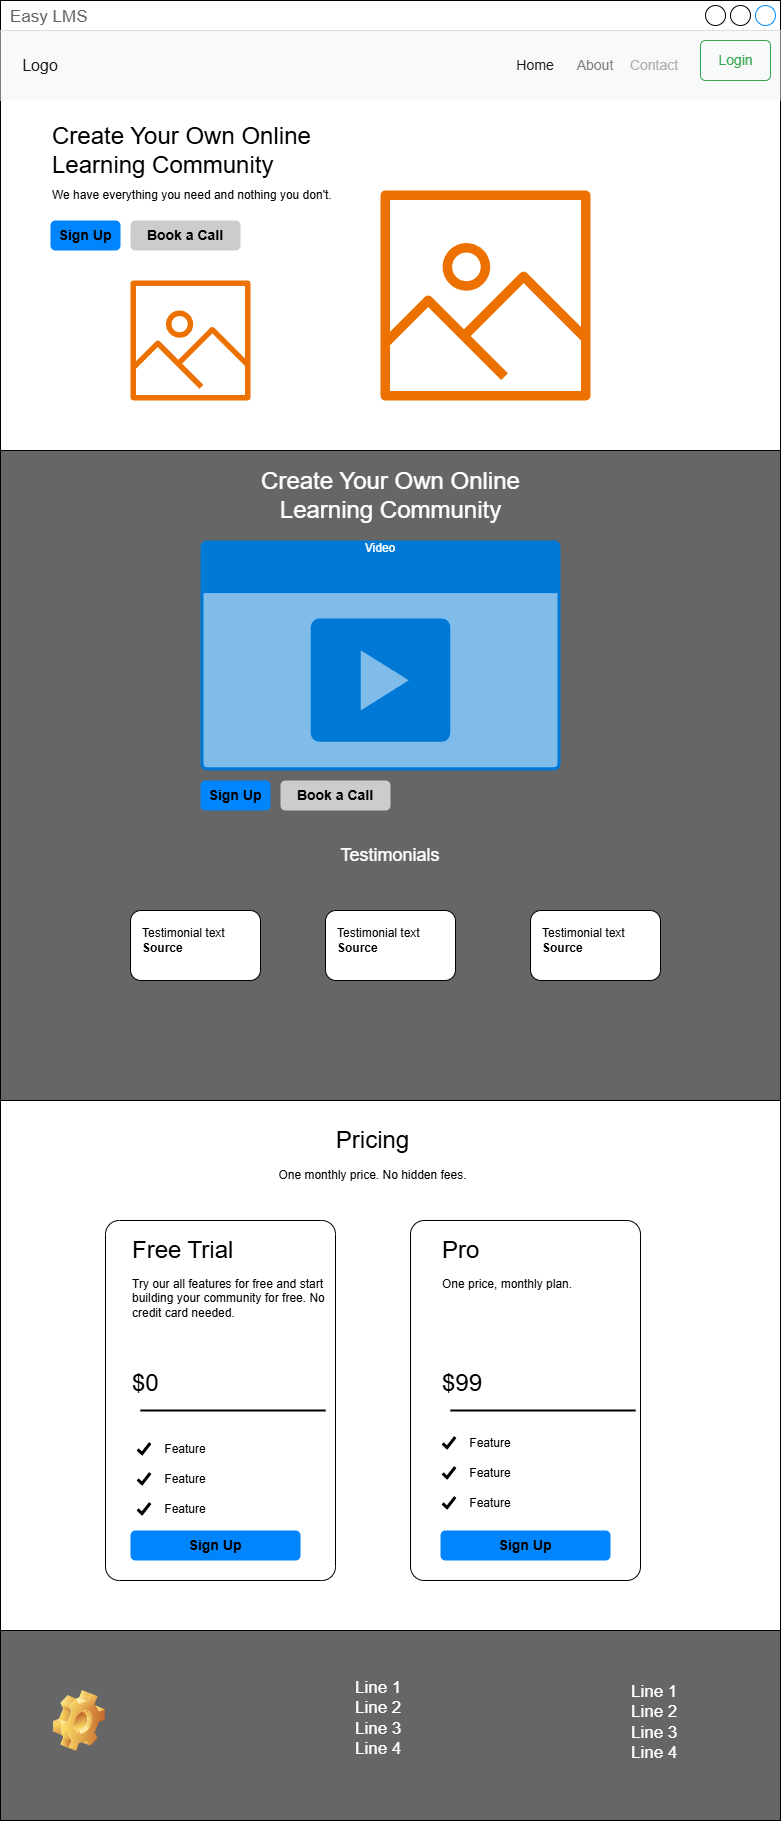

The diagram above was exported from draw.io. Its source (the exported page's mxGraphModel, read from the mxfile embedded in the PNG):
<mxGraphModel dx="2261" dy="1915" grid="1" gridSize="10" guides="1" tooltips="1" connect="1" arrows="1" fold="1" page="1" pageScale="1" pageWidth="827" pageHeight="1169" math="0" shadow="0">
  <root>
    <mxCell id="0" />
    <mxCell id="1" parent="0" />
    <mxCell id="JwguTMzJzg2vz1tWly4z-8" value="Easy LMS" style="strokeWidth=1;shadow=0;dashed=0;align=center;html=1;shape=mxgraph.mockup.containers.window;align=left;verticalAlign=top;spacingLeft=8;strokeColor2=#008cff;strokeColor3=#c4c4c4;fontColor=#666666;mainText=;fontSize=17;labelBackgroundColor=none;whiteSpace=wrap;fillStyle=auto;" vertex="1" parent="1">
      <mxGeometry x="-290" y="-760" width="780" height="1820" as="geometry" />
    </mxCell>
    <mxCell id="JwguTMzJzg2vz1tWly4z-9" value="" style="html=1;shadow=0;dashed=0;fillColor=#F8F9FA;strokeColor=none;fontSize=16;fontColor=#181819;align=left;spacing=15;" vertex="1" parent="1">
      <mxGeometry x="-290" y="-730" width="780" height="70" as="geometry" />
    </mxCell>
    <mxCell id="JwguTMzJzg2vz1tWly4z-10" value="" style="swimlane;shape=mxgraph.bootstrap.anchor;strokeColor=none;fillColor=none;fontColor=#0085FC;fontStyle=0;childLayout=stackLayout;horizontal=0;startSize=0;horizontalStack=1;resizeParent=1;resizeParentMax=0;resizeLast=0;collapsible=0;marginBottom=0;whiteSpace=wrap;html=1;resizeWidth=0;" vertex="1" parent="JwguTMzJzg2vz1tWly4z-9">
      <mxGeometry y="11.666666666666668" width="80" height="46.66666666666667" as="geometry" />
    </mxCell>
    <mxCell id="JwguTMzJzg2vz1tWly4z-11" value="Logo" style="text;strokeColor=none;align=center;verticalAlign=middle;spacingLeft=10;spacingRight=10;points=[[0,0.5],[1,0.5]];portConstraint=eastwest;rotatable=0;whiteSpace=wrap;html=1;fillColor=none;fontColor=#181819;fontSize=16;" vertex="1" parent="JwguTMzJzg2vz1tWly4z-10">
      <mxGeometry width="80" height="46.66666666666667" as="geometry" />
    </mxCell>
    <mxCell id="JwguTMzJzg2vz1tWly4z-17" value="Login" style="html=1;shadow=0;dashed=0;shape=mxgraph.bootstrap.rrect;rSize=5;fontSize=14;fontColor=#33A64C;strokeColor=#33A64C;fillColor=none;" vertex="1" parent="JwguTMzJzg2vz1tWly4z-9">
      <mxGeometry x="1" width="70" height="40" relative="1" as="geometry">
        <mxPoint x="-80" y="10" as="offset" />
      </mxGeometry>
    </mxCell>
    <mxCell id="JwguTMzJzg2vz1tWly4z-12" value="Home" style="text;strokeColor=none;align=center;verticalAlign=middle;spacingLeft=10;spacingRight=10;points=[[0,0.5],[1,0.5]];portConstraint=eastwest;rotatable=0;whiteSpace=wrap;html=1;fillColor=none;fontColor=#181819;fontSize=14;" vertex="1" parent="JwguTMzJzg2vz1tWly4z-9">
      <mxGeometry x="510" y="11.666666666666629" width="50" height="46.66666666666667" as="geometry" />
    </mxCell>
    <mxCell id="JwguTMzJzg2vz1tWly4z-16" value="Contact" style="text;strokeColor=none;align=center;verticalAlign=middle;spacingLeft=10;spacingRight=10;points=[[0,0.5],[1,0.5]];portConstraint=eastwest;rotatable=0;whiteSpace=wrap;html=1;fillColor=none;fontColor=#ADAEAF;fontSize=14;" vertex="1" parent="JwguTMzJzg2vz1tWly4z-9">
      <mxGeometry x="614" y="11.666666666666629" width="80" height="46.66666666666667" as="geometry" />
    </mxCell>
    <mxCell id="JwguTMzJzg2vz1tWly4z-19" value="About" style="text;strokeColor=none;align=center;verticalAlign=middle;spacingLeft=10;spacingRight=10;points=[[0,0.5],[1,0.5]];portConstraint=eastwest;rotatable=0;whiteSpace=wrap;html=1;fillColor=none;fontColor=#7C7C7D;fontSize=14;" vertex="1" parent="JwguTMzJzg2vz1tWly4z-9">
      <mxGeometry x="560" y="11.666666666666629" width="70" height="46.66666666666667" as="geometry" />
    </mxCell>
    <mxCell id="JwguTMzJzg2vz1tWly4z-20" value="&lt;font style=&quot;font-size: 24px;&quot;&gt;Create Your Own Online Learning Community&lt;/font&gt;" style="text;html=1;align=left;verticalAlign=middle;whiteSpace=wrap;rounded=0;" vertex="1" parent="1">
      <mxGeometry x="-240" y="-640" width="330" height="60" as="geometry" />
    </mxCell>
    <mxCell id="JwguTMzJzg2vz1tWly4z-21" value="We have everything you need and nothing you don't." style="text;html=1;align=left;verticalAlign=middle;whiteSpace=wrap;rounded=0;" vertex="1" parent="1">
      <mxGeometry x="-240" y="-580" width="310" height="30" as="geometry" />
    </mxCell>
    <mxCell id="JwguTMzJzg2vz1tWly4z-22" value="&lt;font color=&quot;#000000&quot;&gt;Sign Up&lt;/font&gt;" style="html=1;shadow=0;dashed=0;shape=mxgraph.bootstrap.rrect;rSize=5;strokeColor=none;strokeWidth=1;fillColor=#0085FC;fontColor=#FFFFFF;whiteSpace=wrap;align=center;verticalAlign=middle;spacingLeft=0;fontStyle=1;fontSize=14;spacing=5;" vertex="1" parent="1">
      <mxGeometry x="-240" y="-540" width="70" height="30" as="geometry" />
    </mxCell>
    <mxCell id="JwguTMzJzg2vz1tWly4z-24" value="&lt;font color=&quot;#000000&quot;&gt;Book a Call&lt;/font&gt;" style="html=1;shadow=0;dashed=0;shape=mxgraph.bootstrap.rrect;rSize=5;strokeColor=none;strokeWidth=1;fillColor=#CCCCCC;fontColor=#FFFFFF;whiteSpace=wrap;align=center;verticalAlign=middle;spacingLeft=0;fontStyle=1;fontSize=14;spacing=5;" vertex="1" parent="1">
      <mxGeometry x="-160" y="-540" width="110" height="30" as="geometry" />
    </mxCell>
    <mxCell id="JwguTMzJzg2vz1tWly4z-27" value="" style="sketch=0;outlineConnect=0;fontColor=#232F3E;gradientColor=none;fillColor=#ED7100;strokeColor=none;dashed=0;verticalLabelPosition=bottom;verticalAlign=top;align=center;html=1;fontSize=12;fontStyle=0;aspect=fixed;pointerEvents=1;shape=mxgraph.aws4.container_registry_image;" vertex="1" parent="1">
      <mxGeometry x="-160" y="-480" width="120" height="120" as="geometry" />
    </mxCell>
    <mxCell id="JwguTMzJzg2vz1tWly4z-28" value="" style="sketch=0;outlineConnect=0;fontColor=#232F3E;gradientColor=none;fillColor=#ED7100;strokeColor=none;dashed=0;verticalLabelPosition=bottom;verticalAlign=top;align=center;html=1;fontSize=12;fontStyle=0;aspect=fixed;pointerEvents=1;shape=mxgraph.aws4.container_registry_image;" vertex="1" parent="1">
      <mxGeometry x="90" y="-570" width="210" height="210" as="geometry" />
    </mxCell>
    <mxCell id="JwguTMzJzg2vz1tWly4z-29" value="" style="rounded=0;whiteSpace=wrap;html=1;fillColor=#666666;" vertex="1" parent="1">
      <mxGeometry x="-290" y="-310" width="780" height="650" as="geometry" />
    </mxCell>
    <mxCell id="JwguTMzJzg2vz1tWly4z-30" value="&lt;font style=&quot;font-size: 24px;&quot;&gt;Create Your Own Online Learning Community&lt;/font&gt;" style="text;html=1;align=center;verticalAlign=middle;whiteSpace=wrap;rounded=0;fontColor=#FFFFFF;" vertex="1" parent="1">
      <mxGeometry x="-57.5" y="-300" width="315" height="70" as="geometry" />
    </mxCell>
    <mxCell id="JwguTMzJzg2vz1tWly4z-31" value="Video" style="html=1;whiteSpace=wrap;strokeColor=none;fillColor=#0079D6;labelPosition=center;verticalLabelPosition=middle;verticalAlign=top;align=center;fontSize=12;outlineConnect=0;spacingTop=-6;fontColor=#FFFFFF;sketch=0;shape=mxgraph.sitemap.video;" vertex="1" parent="1">
      <mxGeometry x="-90" y="-220" width="360" height="230" as="geometry" />
    </mxCell>
    <mxCell id="JwguTMzJzg2vz1tWly4z-33" value="&lt;font color=&quot;#000000&quot;&gt;Sign Up&lt;/font&gt;" style="html=1;shadow=0;dashed=0;shape=mxgraph.bootstrap.rrect;rSize=5;strokeColor=none;strokeWidth=1;fillColor=#0085FC;fontColor=#FFFFFF;whiteSpace=wrap;align=center;verticalAlign=middle;spacingLeft=0;fontStyle=1;fontSize=14;spacing=5;" vertex="1" parent="1">
      <mxGeometry x="-90" y="20" width="70" height="30" as="geometry" />
    </mxCell>
    <mxCell id="JwguTMzJzg2vz1tWly4z-34" value="&lt;font color=&quot;#000000&quot;&gt;Book a Call&lt;/font&gt;" style="html=1;shadow=0;dashed=0;shape=mxgraph.bootstrap.rrect;rSize=5;strokeColor=none;strokeWidth=1;fillColor=#CCCCCC;fontColor=#FFFFFF;whiteSpace=wrap;align=center;verticalAlign=middle;spacingLeft=0;fontStyle=1;fontSize=14;spacing=5;" vertex="1" parent="1">
      <mxGeometry x="-10" y="20" width="110" height="30" as="geometry" />
    </mxCell>
    <mxCell id="JwguTMzJzg2vz1tWly4z-35" value="&lt;font style=&quot;font-size: 18px;&quot; color=&quot;#ffffff&quot;&gt;Testimonials&lt;/font&gt;" style="text;html=1;align=center;verticalAlign=middle;whiteSpace=wrap;rounded=0;" vertex="1" parent="1">
      <mxGeometry x="-10" y="70" width="220" height="50" as="geometry" />
    </mxCell>
    <mxCell id="JwguTMzJzg2vz1tWly4z-36" value="" style="rounded=1;whiteSpace=wrap;html=1;" vertex="1" parent="1">
      <mxGeometry x="-160" y="150" width="130" height="70" as="geometry" />
    </mxCell>
    <mxCell id="JwguTMzJzg2vz1tWly4z-40" value="Testimonial text&amp;nbsp;&lt;div&gt;&lt;b&gt;Source&lt;/b&gt;&lt;/div&gt;" style="text;html=1;align=left;verticalAlign=middle;whiteSpace=wrap;rounded=0;" vertex="1" parent="1">
      <mxGeometry x="-150" y="155" width="110" height="50" as="geometry" />
    </mxCell>
    <mxCell id="JwguTMzJzg2vz1tWly4z-43" value="" style="rounded=1;whiteSpace=wrap;html=1;" vertex="1" parent="1">
      <mxGeometry x="35" y="150" width="130" height="70" as="geometry" />
    </mxCell>
    <mxCell id="JwguTMzJzg2vz1tWly4z-44" value="Testimonial text&amp;nbsp;&lt;div&gt;&lt;b&gt;Source&lt;/b&gt;&lt;/div&gt;" style="text;html=1;align=left;verticalAlign=middle;whiteSpace=wrap;rounded=0;" vertex="1" parent="1">
      <mxGeometry x="45" y="155" width="110" height="50" as="geometry" />
    </mxCell>
    <mxCell id="JwguTMzJzg2vz1tWly4z-45" value="" style="rounded=1;whiteSpace=wrap;html=1;" vertex="1" parent="1">
      <mxGeometry x="240" y="150" width="130" height="70" as="geometry" />
    </mxCell>
    <mxCell id="JwguTMzJzg2vz1tWly4z-46" value="Testimonial text&amp;nbsp;&lt;div&gt;&lt;b&gt;Source&lt;/b&gt;&lt;/div&gt;" style="text;html=1;align=left;verticalAlign=middle;whiteSpace=wrap;rounded=0;" vertex="1" parent="1">
      <mxGeometry x="250" y="155" width="110" height="50" as="geometry" />
    </mxCell>
    <mxCell id="JwguTMzJzg2vz1tWly4z-47" value="&lt;font style=&quot;font-size: 24px;&quot;&gt;Pricing&lt;/font&gt;" style="text;html=1;align=center;verticalAlign=middle;whiteSpace=wrap;rounded=0;fontColor=#000000;" vertex="1" parent="1">
      <mxGeometry x="-65" y="360" width="295" height="40" as="geometry" />
    </mxCell>
    <mxCell id="JwguTMzJzg2vz1tWly4z-48" value="One monthly price. No hidden fees." style="text;html=1;align=center;verticalAlign=middle;whiteSpace=wrap;rounded=0;" vertex="1" parent="1">
      <mxGeometry x="-60" y="400" width="285" height="30" as="geometry" />
    </mxCell>
    <mxCell id="JwguTMzJzg2vz1tWly4z-49" value="" style="rounded=1;whiteSpace=wrap;html=1;arcSize=6;" vertex="1" parent="1">
      <mxGeometry x="-185" y="460" width="230" height="360" as="geometry" />
    </mxCell>
    <mxCell id="JwguTMzJzg2vz1tWly4z-50" value="" style="rounded=1;whiteSpace=wrap;html=1;arcSize=6;" vertex="1" parent="1">
      <mxGeometry x="120" y="460" width="230" height="360" as="geometry" />
    </mxCell>
    <mxCell id="JwguTMzJzg2vz1tWly4z-51" value="&lt;font style=&quot;font-size: 24px;&quot;&gt;Free Trial&lt;/font&gt;" style="text;html=1;align=left;verticalAlign=middle;whiteSpace=wrap;rounded=0;fontColor=#000000;" vertex="1" parent="1">
      <mxGeometry x="-160" y="470" width="135" height="40" as="geometry" />
    </mxCell>
    <mxCell id="JwguTMzJzg2vz1tWly4z-52" value="Try our all features for free and start building your community for free. No credit card needed." style="text;html=1;align=left;verticalAlign=top;whiteSpace=wrap;rounded=0;" vertex="1" parent="1">
      <mxGeometry x="-160" y="510" width="200" height="70" as="geometry" />
    </mxCell>
    <mxCell id="JwguTMzJzg2vz1tWly4z-53" value="&lt;font style=&quot;font-size: 24px;&quot;&gt;$0&lt;/font&gt;" style="text;html=1;align=left;verticalAlign=middle;whiteSpace=wrap;rounded=0;fontColor=#000000;" vertex="1" parent="1">
      <mxGeometry x="-160" y="600" width="80" height="45" as="geometry" />
    </mxCell>
    <mxCell id="JwguTMzJzg2vz1tWly4z-55" value="" style="line;strokeWidth=2;html=1;fontSize=11;" vertex="1" parent="1">
      <mxGeometry x="-150" y="645" width="185" height="10" as="geometry" />
    </mxCell>
    <mxCell id="JwguTMzJzg2vz1tWly4z-56" value="" style="line;strokeWidth=2;html=1;fontSize=11;" vertex="1" parent="1">
      <mxGeometry x="160" y="645" width="185" height="10" as="geometry" />
    </mxCell>
    <mxCell id="JwguTMzJzg2vz1tWly4z-57" value="&lt;font style=&quot;font-size: 24px;&quot;&gt;Pro&lt;/font&gt;" style="text;html=1;align=left;verticalAlign=middle;whiteSpace=wrap;rounded=0;fontColor=#000000;" vertex="1" parent="1">
      <mxGeometry x="150" y="470" width="135" height="40" as="geometry" />
    </mxCell>
    <mxCell id="JwguTMzJzg2vz1tWly4z-58" value="One price, monthly plan." style="text;html=1;align=left;verticalAlign=top;whiteSpace=wrap;rounded=0;" vertex="1" parent="1">
      <mxGeometry x="150" y="510" width="200" height="70" as="geometry" />
    </mxCell>
    <mxCell id="JwguTMzJzg2vz1tWly4z-59" value="&lt;font style=&quot;font-size: 24px;&quot;&gt;$99&lt;/font&gt;" style="text;html=1;align=left;verticalAlign=middle;whiteSpace=wrap;rounded=0;fontColor=#000000;" vertex="1" parent="1">
      <mxGeometry x="150" y="600" width="80" height="45" as="geometry" />
    </mxCell>
    <mxCell id="JwguTMzJzg2vz1tWly4z-60" value="" style="shape=image;html=1;verticalAlign=top;verticalLabelPosition=bottom;labelBackgroundColor=#ffffff;imageAspect=0;aspect=fixed;image=https://cdn4.iconfinder.com/data/icons/ionicons/512/icon-checkmark-128.png" vertex="1" parent="1">
      <mxGeometry x="-155" y="680" width="18" height="18" as="geometry" />
    </mxCell>
    <mxCell id="JwguTMzJzg2vz1tWly4z-66" value="Feature" style="text;html=1;align=center;verticalAlign=middle;whiteSpace=wrap;rounded=0;" vertex="1" parent="1">
      <mxGeometry x="-135" y="674" width="60" height="30" as="geometry" />
    </mxCell>
    <mxCell id="JwguTMzJzg2vz1tWly4z-67" value="" style="shape=image;html=1;verticalAlign=top;verticalLabelPosition=bottom;labelBackgroundColor=#ffffff;imageAspect=0;aspect=fixed;image=https://cdn4.iconfinder.com/data/icons/ionicons/512/icon-checkmark-128.png" vertex="1" parent="1">
      <mxGeometry x="-155" y="710" width="18" height="18" as="geometry" />
    </mxCell>
    <mxCell id="JwguTMzJzg2vz1tWly4z-68" value="Feature" style="text;html=1;align=center;verticalAlign=middle;whiteSpace=wrap;rounded=0;" vertex="1" parent="1">
      <mxGeometry x="-135" y="704" width="60" height="30" as="geometry" />
    </mxCell>
    <mxCell id="JwguTMzJzg2vz1tWly4z-69" value="" style="shape=image;html=1;verticalAlign=top;verticalLabelPosition=bottom;labelBackgroundColor=#ffffff;imageAspect=0;aspect=fixed;image=https://cdn4.iconfinder.com/data/icons/ionicons/512/icon-checkmark-128.png" vertex="1" parent="1">
      <mxGeometry x="-155" y="740" width="18" height="18" as="geometry" />
    </mxCell>
    <mxCell id="JwguTMzJzg2vz1tWly4z-70" value="Feature" style="text;html=1;align=center;verticalAlign=middle;whiteSpace=wrap;rounded=0;" vertex="1" parent="1">
      <mxGeometry x="-135" y="734" width="60" height="30" as="geometry" />
    </mxCell>
    <mxCell id="JwguTMzJzg2vz1tWly4z-71" value="" style="shape=image;html=1;verticalAlign=top;verticalLabelPosition=bottom;labelBackgroundColor=#ffffff;imageAspect=0;aspect=fixed;image=https://cdn4.iconfinder.com/data/icons/ionicons/512/icon-checkmark-128.png" vertex="1" parent="1">
      <mxGeometry x="150" y="674" width="18" height="18" as="geometry" />
    </mxCell>
    <mxCell id="JwguTMzJzg2vz1tWly4z-72" value="" style="shape=image;html=1;verticalAlign=top;verticalLabelPosition=bottom;labelBackgroundColor=#ffffff;imageAspect=0;aspect=fixed;image=https://cdn4.iconfinder.com/data/icons/ionicons/512/icon-checkmark-128.png" vertex="1" parent="1">
      <mxGeometry x="150" y="704" width="18" height="18" as="geometry" />
    </mxCell>
    <mxCell id="JwguTMzJzg2vz1tWly4z-73" value="" style="shape=image;html=1;verticalAlign=top;verticalLabelPosition=bottom;labelBackgroundColor=#ffffff;imageAspect=0;aspect=fixed;image=https://cdn4.iconfinder.com/data/icons/ionicons/512/icon-checkmark-128.png" vertex="1" parent="1">
      <mxGeometry x="150" y="734" width="18" height="18" as="geometry" />
    </mxCell>
    <mxCell id="JwguTMzJzg2vz1tWly4z-74" value="Feature" style="text;html=1;align=center;verticalAlign=middle;whiteSpace=wrap;rounded=0;" vertex="1" parent="1">
      <mxGeometry x="170" y="728" width="60" height="30" as="geometry" />
    </mxCell>
    <mxCell id="JwguTMzJzg2vz1tWly4z-75" value="Feature" style="text;html=1;align=center;verticalAlign=middle;whiteSpace=wrap;rounded=0;" vertex="1" parent="1">
      <mxGeometry x="170" y="668" width="60" height="30" as="geometry" />
    </mxCell>
    <mxCell id="JwguTMzJzg2vz1tWly4z-76" value="Feature" style="text;html=1;align=center;verticalAlign=middle;whiteSpace=wrap;rounded=0;" vertex="1" parent="1">
      <mxGeometry x="170" y="698" width="60" height="30" as="geometry" />
    </mxCell>
    <mxCell id="JwguTMzJzg2vz1tWly4z-77" value="&lt;font color=&quot;#000000&quot;&gt;Sign Up&lt;/font&gt;" style="html=1;shadow=0;dashed=0;shape=mxgraph.bootstrap.rrect;rSize=5;strokeColor=none;strokeWidth=1;fillColor=#0085FC;fontColor=#FFFFFF;whiteSpace=wrap;align=center;verticalAlign=middle;spacingLeft=0;fontStyle=1;fontSize=14;spacing=5;" vertex="1" parent="1">
      <mxGeometry x="-160" y="770" width="170" height="30" as="geometry" />
    </mxCell>
    <mxCell id="JwguTMzJzg2vz1tWly4z-78" value="&lt;font color=&quot;#000000&quot;&gt;Sign Up&lt;/font&gt;" style="html=1;shadow=0;dashed=0;shape=mxgraph.bootstrap.rrect;rSize=5;strokeColor=none;strokeWidth=1;fillColor=#0085FC;fontColor=#FFFFFF;whiteSpace=wrap;align=center;verticalAlign=middle;spacingLeft=0;fontStyle=1;fontSize=14;spacing=5;" vertex="1" parent="1">
      <mxGeometry x="150" y="770" width="170" height="30" as="geometry" />
    </mxCell>
    <mxCell id="JwguTMzJzg2vz1tWly4z-79" value="" style="rounded=0;whiteSpace=wrap;html=1;fillColor=#666666;" vertex="1" parent="1">
      <mxGeometry x="-290" y="870" width="780" height="190" as="geometry" />
    </mxCell>
    <mxCell id="JwguTMzJzg2vz1tWly4z-80" value="" style="shape=image;html=1;verticalLabelPosition=bottom;verticalAlign=top;imageAspect=1;aspect=fixed;image=img/clipart/Gear_128x128.png" vertex="1" parent="1">
      <mxGeometry x="-237" y="930" width="52" height="61" as="geometry" />
    </mxCell>
    <mxCell id="JwguTMzJzg2vz1tWly4z-81" value="Line 1&lt;br&gt;Line 2&lt;br&gt;Line 3&lt;br&gt;Line 4" style="strokeWidth=1;shadow=0;dashed=0;align=center;html=1;shape=mxgraph.mockup.text.bulletedList;textColor=#666666;mainText=,,,,;textSize=17;bulletStyle=none;strokeColor=none;fillColor=none;align=left;verticalAlign=top;fontSize=17;fontColor=#FFFFFF;" vertex="1" parent="1">
      <mxGeometry x="62.5" y="910.5" width="75" height="100" as="geometry" />
    </mxCell>
    <mxCell id="JwguTMzJzg2vz1tWly4z-82" value="Line 1&lt;br&gt;Line 2&lt;br&gt;Line 3&lt;br&gt;Line 4" style="strokeWidth=1;shadow=0;dashed=0;align=center;html=1;shape=mxgraph.mockup.text.bulletedList;textColor=#666666;mainText=,,,,;textSize=17;bulletStyle=none;strokeColor=none;fillColor=none;align=left;verticalAlign=top;fontSize=17;fontColor=#FFFFFF;" vertex="1" parent="1">
      <mxGeometry x="339" y="915" width="75" height="100" as="geometry" />
    </mxCell>
  </root>
</mxGraphModel>